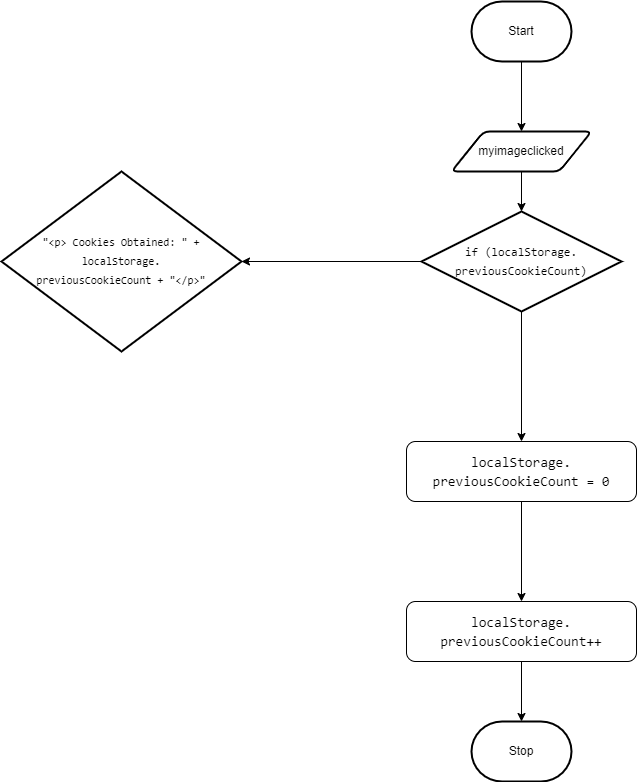

The diagram above was exported from draw.io. Its source (the exported page's mxGraphModel, read from the mxfile embedded in the PNG):
<mxGraphModel dx="1737" dy="732" grid="1" gridSize="10" guides="1" tooltips="1" connect="1" arrows="1" fold="1" page="1" pageScale="1" pageWidth="850" pageHeight="1100" math="0" shadow="0">
  <root>
    <mxCell id="0" />
    <mxCell id="1" parent="0" />
    <mxCell id="5" style="edgeStyle=none;html=1;entryX=0.5;entryY=0;entryDx=0;entryDy=0;" edge="1" parent="1" source="2" target="4">
      <mxGeometry relative="1" as="geometry" />
    </mxCell>
    <mxCell id="2" value="Start" style="strokeWidth=2;html=1;shape=mxgraph.flowchart.terminator;whiteSpace=wrap;" vertex="1" parent="1">
      <mxGeometry x="230" y="40" width="100" height="60" as="geometry" />
    </mxCell>
    <mxCell id="3" value="Stop" style="strokeWidth=2;html=1;shape=mxgraph.flowchart.terminator;whiteSpace=wrap;" vertex="1" parent="1">
      <mxGeometry x="230" y="760" width="100" height="60" as="geometry" />
    </mxCell>
    <mxCell id="7" value="" style="edgeStyle=none;html=1;fontSize=12;fontColor=#000000;" edge="1" parent="1" source="4" target="6">
      <mxGeometry relative="1" as="geometry" />
    </mxCell>
    <mxCell id="4" value="myimageclicked" style="shape=parallelogram;html=1;strokeWidth=2;perimeter=parallelogramPerimeter;whiteSpace=wrap;rounded=1;arcSize=12;size=0.23;" vertex="1" parent="1">
      <mxGeometry x="210" y="170" width="140" height="40" as="geometry" />
    </mxCell>
    <mxCell id="8" style="edgeStyle=none;html=1;fontSize=12;fontColor=#000000;" edge="1" parent="1" source="6" target="9">
      <mxGeometry relative="1" as="geometry">
        <mxPoint x="520" y="300" as="targetPoint" />
      </mxGeometry>
    </mxCell>
    <mxCell id="17" style="edgeStyle=none;html=1;fontSize=11;fontColor=#000000;" edge="1" parent="1" source="6" target="16">
      <mxGeometry relative="1" as="geometry" />
    </mxCell>
    <mxCell id="6" value="&lt;div style=&quot;font-family: Consolas, &amp;quot;Courier New&amp;quot;, monospace; line-height: 19px;&quot;&gt;&lt;font color=&quot;#000000&quot;&gt;if (localStorage.&lt;/font&gt;&lt;/div&gt;&lt;div style=&quot;font-family: Consolas, &amp;quot;Courier New&amp;quot;, monospace; line-height: 19px;&quot;&gt;&lt;font color=&quot;#000000&quot;&gt;previousCookieCount)&lt;/font&gt;&lt;/div&gt;" style="strokeWidth=2;html=1;shape=mxgraph.flowchart.decision;whiteSpace=wrap;" vertex="1" parent="1">
      <mxGeometry x="180" y="250" width="200" height="100" as="geometry" />
    </mxCell>
    <mxCell id="9" value="&lt;div style=&quot;font-family: Consolas, &amp;quot;Courier New&amp;quot;, monospace; font-size: 11px; line-height: 19px;&quot;&gt;&quot;&amp;lt;p&amp;gt; Cookies Obtained: &quot; + localStorage.&lt;/div&gt;&lt;div style=&quot;font-family: Consolas, &amp;quot;Courier New&amp;quot;, monospace; font-size: 11px; line-height: 19px;&quot;&gt;previousCookieCount + &quot;&amp;lt;/p&amp;gt;&quot;&lt;/div&gt;" style="strokeWidth=2;html=1;shape=mxgraph.flowchart.decision;whiteSpace=wrap;labelBackgroundColor=none;fontSize=12;fontColor=#000000;" vertex="1" parent="1">
      <mxGeometry x="-240" y="210" width="240" height="180" as="geometry" />
    </mxCell>
    <mxCell id="15" style="edgeStyle=none;html=1;entryX=0.5;entryY=0;entryDx=0;entryDy=0;entryPerimeter=0;fontSize=11;fontColor=#000000;" edge="1" parent="1" source="14" target="3">
      <mxGeometry relative="1" as="geometry" />
    </mxCell>
    <mxCell id="14" value="&lt;div style=&quot;font-family: Consolas, &amp;quot;Courier New&amp;quot;, monospace; font-size: 14px; line-height: 19px;&quot;&gt;localStorage.&lt;/div&gt;&lt;div style=&quot;font-family: Consolas, &amp;quot;Courier New&amp;quot;, monospace; font-size: 14px; line-height: 19px;&quot;&gt;previousCookieCount++&lt;/div&gt;" style="rounded=1;whiteSpace=wrap;html=1;labelBackgroundColor=none;fontSize=11;fontColor=#000000;" vertex="1" parent="1">
      <mxGeometry x="165" y="640" width="230" height="60" as="geometry" />
    </mxCell>
    <mxCell id="18" style="edgeStyle=none;html=1;entryX=0.5;entryY=0;entryDx=0;entryDy=0;fontSize=11;fontColor=#000000;" edge="1" parent="1" source="16" target="14">
      <mxGeometry relative="1" as="geometry" />
    </mxCell>
    <mxCell id="16" value="&lt;div style=&quot;font-family: Consolas, &amp;quot;Courier New&amp;quot;, monospace; font-size: 14px; line-height: 19px;&quot;&gt;localStorage.&lt;/div&gt;&lt;div style=&quot;font-family: Consolas, &amp;quot;Courier New&amp;quot;, monospace; font-size: 14px; line-height: 19px;&quot;&gt;previousCookieCount = 0&lt;/div&gt;" style="rounded=1;whiteSpace=wrap;html=1;labelBackgroundColor=none;fontSize=11;fontColor=#000000;" vertex="1" parent="1">
      <mxGeometry x="165" y="480" width="230" height="60" as="geometry" />
    </mxCell>
  </root>
</mxGraphModel>